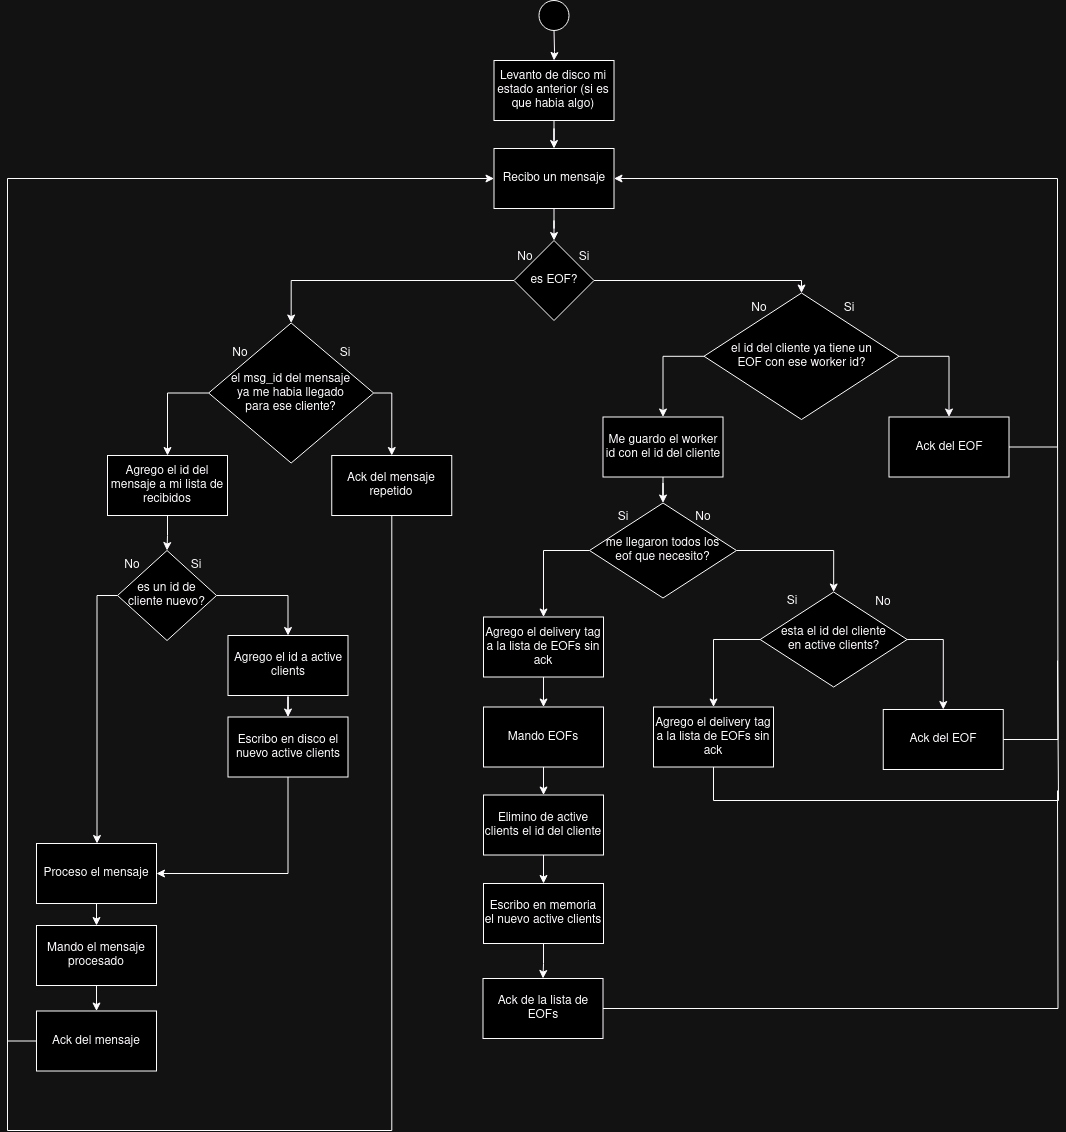

The diagram above was exported from draw.io. Its source (the exported page's mxGraphModel, read from the mxfile embedded in the PNG):
<mxGraphModel dx="3014" dy="1910" grid="1" gridSize="10" guides="1" tooltips="1" connect="1" arrows="1" fold="1" page="1" pageScale="1" pageWidth="850" pageHeight="1100" math="0" shadow="0">
  <root>
    <mxCell id="0" />
    <mxCell id="1" parent="0" />
    <mxCell id="3Ft-gImcMklTjz8GV-DR-5" style="edgeStyle=orthogonalEdgeStyle;rounded=0;orthogonalLoop=1;jettySize=auto;html=1;entryX=0.5;entryY=0;entryDx=0;entryDy=0;" edge="1" parent="1" source="wUVk81DIc-B8N613cI7F-2" target="wUVk81DIc-B8N613cI7F-5">
      <mxGeometry relative="1" as="geometry" />
    </mxCell>
    <mxCell id="wUVk81DIc-B8N613cI7F-2" value="Recibo un mensaje" style="rounded=0;whiteSpace=wrap;html=1;" parent="1" vertex="1">
      <mxGeometry x="-1183.5" y="-32" width="120" height="60" as="geometry" />
    </mxCell>
    <mxCell id="wUVk81DIc-B8N613cI7F-3" style="edgeStyle=orthogonalEdgeStyle;rounded=0;orthogonalLoop=1;jettySize=auto;html=1;entryX=0.5;entryY=0;entryDx=0;entryDy=0;" parent="1" source="wUVk81DIc-B8N613cI7F-5" target="wUVk81DIc-B8N613cI7F-37" edge="1">
      <mxGeometry relative="1" as="geometry">
        <Array as="points">
          <mxPoint x="-876.5" y="100" />
        </Array>
      </mxGeometry>
    </mxCell>
    <mxCell id="3Ft-gImcMklTjz8GV-DR-6" style="edgeStyle=orthogonalEdgeStyle;rounded=0;orthogonalLoop=1;jettySize=auto;html=1;entryX=0.5;entryY=0;entryDx=0;entryDy=0;" edge="1" parent="1" source="wUVk81DIc-B8N613cI7F-5" target="wUVk81DIc-B8N613cI7F-53">
      <mxGeometry relative="1" as="geometry" />
    </mxCell>
    <mxCell id="wUVk81DIc-B8N613cI7F-5" value="es EOF?" style="rhombus;whiteSpace=wrap;html=1;" parent="1" vertex="1">
      <mxGeometry x="-1163.5" y="60" width="80" height="80" as="geometry" />
    </mxCell>
    <mxCell id="wUVk81DIc-B8N613cI7F-6" value="No" style="text;html=1;align=center;verticalAlign=middle;whiteSpace=wrap;rounded=0;" parent="1" vertex="1">
      <mxGeometry x="-1167.5" y="69" width="30" height="16" as="geometry" />
    </mxCell>
    <mxCell id="wUVk81DIc-B8N613cI7F-7" value="Si" style="text;html=1;align=center;verticalAlign=middle;whiteSpace=wrap;rounded=0;" parent="1" vertex="1">
      <mxGeometry x="-1113.5" y="69" width="40" height="16" as="geometry" />
    </mxCell>
    <mxCell id="wUVk81DIc-B8N613cI7F-8" value="" style="edgeStyle=orthogonalEdgeStyle;rounded=0;orthogonalLoop=1;jettySize=auto;html=1;" parent="1" source="wUVk81DIc-B8N613cI7F-9" target="wUVk81DIc-B8N613cI7F-24" edge="1">
      <mxGeometry relative="1" as="geometry" />
    </mxCell>
    <mxCell id="wUVk81DIc-B8N613cI7F-9" value="Proceso el mensaje" style="rounded=0;whiteSpace=wrap;html=1;" parent="1" vertex="1">
      <mxGeometry x="-1641" y="663" width="120" height="60" as="geometry" />
    </mxCell>
    <mxCell id="3Ft-gImcMklTjz8GV-DR-9" style="edgeStyle=orthogonalEdgeStyle;rounded=0;orthogonalLoop=1;jettySize=auto;html=1;entryX=0;entryY=0.5;entryDx=0;entryDy=0;" edge="1" parent="1" source="wUVk81DIc-B8N613cI7F-11" target="wUVk81DIc-B8N613cI7F-2">
      <mxGeometry relative="1" as="geometry">
        <Array as="points">
          <mxPoint x="-1670" y="860" />
          <mxPoint x="-1670" y="-2" />
        </Array>
      </mxGeometry>
    </mxCell>
    <mxCell id="wUVk81DIc-B8N613cI7F-11" value="Ack del mensaje" style="rounded=0;whiteSpace=wrap;html=1;" parent="1" vertex="1">
      <mxGeometry x="-1641" y="830.5" width="120" height="60" as="geometry" />
    </mxCell>
    <mxCell id="wUVk81DIc-B8N613cI7F-12" style="edgeStyle=orthogonalEdgeStyle;rounded=0;orthogonalLoop=1;jettySize=auto;html=1;entryX=0.5;entryY=0;entryDx=0;entryDy=0;" parent="1" source="wUVk81DIc-B8N613cI7F-14" target="wUVk81DIc-B8N613cI7F-18" edge="1">
      <mxGeometry relative="1" as="geometry">
        <Array as="points">
          <mxPoint x="-1134" y="370.5" />
        </Array>
      </mxGeometry>
    </mxCell>
    <mxCell id="wUVk81DIc-B8N613cI7F-13" style="edgeStyle=orthogonalEdgeStyle;rounded=0;orthogonalLoop=1;jettySize=auto;html=1;entryX=0.5;entryY=0;entryDx=0;entryDy=0;" parent="1" source="wUVk81DIc-B8N613cI7F-14" target="wUVk81DIc-B8N613cI7F-62" edge="1">
      <mxGeometry relative="1" as="geometry" />
    </mxCell>
    <mxCell id="wUVk81DIc-B8N613cI7F-14" value="me llegaron todos los&lt;br&gt; eof que necesito?" style="rhombus;whiteSpace=wrap;html=1;" parent="1" vertex="1">
      <mxGeometry x="-1088" y="322.5" width="147" height="95" as="geometry" />
    </mxCell>
    <mxCell id="wUVk81DIc-B8N613cI7F-15" value="No" style="text;html=1;align=center;verticalAlign=middle;whiteSpace=wrap;rounded=0;" parent="1" vertex="1">
      <mxGeometry x="-1004" y="321.5" width="60" height="30" as="geometry" />
    </mxCell>
    <mxCell id="wUVk81DIc-B8N613cI7F-16" value="Si" style="text;html=1;align=center;verticalAlign=middle;whiteSpace=wrap;rounded=0;" parent="1" vertex="1">
      <mxGeometry x="-1084" y="321.5" width="60" height="30" as="geometry" />
    </mxCell>
    <mxCell id="wUVk81DIc-B8N613cI7F-17" value="" style="edgeStyle=orthogonalEdgeStyle;rounded=0;orthogonalLoop=1;jettySize=auto;html=1;" parent="1" source="wUVk81DIc-B8N613cI7F-18" target="wUVk81DIc-B8N613cI7F-20" edge="1">
      <mxGeometry relative="1" as="geometry" />
    </mxCell>
    <mxCell id="wUVk81DIc-B8N613cI7F-18" value="Agrego el delivery tag a la lista de EOFs sin ack" style="rounded=0;whiteSpace=wrap;html=1;" parent="1" vertex="1">
      <mxGeometry x="-1194" y="436.5" width="120" height="60" as="geometry" />
    </mxCell>
    <mxCell id="wUVk81DIc-B8N613cI7F-19" value="" style="edgeStyle=orthogonalEdgeStyle;rounded=0;orthogonalLoop=1;jettySize=auto;html=1;" parent="1" source="wUVk81DIc-B8N613cI7F-20" target="wUVk81DIc-B8N613cI7F-30" edge="1">
      <mxGeometry relative="1" as="geometry" />
    </mxCell>
    <mxCell id="wUVk81DIc-B8N613cI7F-20" value="Mando EOFs" style="rounded=0;whiteSpace=wrap;html=1;" parent="1" vertex="1">
      <mxGeometry x="-1194" y="526.5" width="120" height="60" as="geometry" />
    </mxCell>
    <mxCell id="3Ft-gImcMklTjz8GV-DR-14" style="edgeStyle=orthogonalEdgeStyle;rounded=0;orthogonalLoop=1;jettySize=auto;html=1;endArrow=none;endFill=0;" edge="1" parent="1" source="wUVk81DIc-B8N613cI7F-22">
      <mxGeometry relative="1" as="geometry">
        <mxPoint x="-620" y="610" as="targetPoint" />
      </mxGeometry>
    </mxCell>
    <mxCell id="wUVk81DIc-B8N613cI7F-22" value="Ack de la lista de EOFs" style="rounded=0;whiteSpace=wrap;html=1;" parent="1" vertex="1">
      <mxGeometry x="-1194.5" y="798" width="120" height="60" as="geometry" />
    </mxCell>
    <mxCell id="wUVk81DIc-B8N613cI7F-68" style="edgeStyle=orthogonalEdgeStyle;rounded=0;orthogonalLoop=1;jettySize=auto;html=1;entryX=0.5;entryY=0;entryDx=0;entryDy=0;" parent="1" source="wUVk81DIc-B8N613cI7F-24" target="wUVk81DIc-B8N613cI7F-11" edge="1">
      <mxGeometry relative="1" as="geometry" />
    </mxCell>
    <mxCell id="wUVk81DIc-B8N613cI7F-24" value="Mando el mensaje procesado" style="rounded=0;whiteSpace=wrap;html=1;" parent="1" vertex="1">
      <mxGeometry x="-1641" y="745" width="120" height="60" as="geometry" />
    </mxCell>
    <mxCell id="wUVk81DIc-B8N613cI7F-25" style="edgeStyle=orthogonalEdgeStyle;rounded=0;orthogonalLoop=1;jettySize=auto;html=1;entryX=0.5;entryY=0;entryDx=0;entryDy=0;" parent="1" source="wUVk81DIc-B8N613cI7F-26" target="wUVk81DIc-B8N613cI7F-14" edge="1">
      <mxGeometry relative="1" as="geometry" />
    </mxCell>
    <mxCell id="wUVk81DIc-B8N613cI7F-26" value="Me guardo el worker id con el id del cliente" style="rounded=0;whiteSpace=wrap;html=1;" parent="1" vertex="1">
      <mxGeometry x="-1074.5" y="236.5" width="120" height="60" as="geometry" />
    </mxCell>
    <mxCell id="wUVk81DIc-B8N613cI7F-29" value="" style="edgeStyle=orthogonalEdgeStyle;rounded=0;orthogonalLoop=1;jettySize=auto;html=1;" parent="1" source="wUVk81DIc-B8N613cI7F-30" target="wUVk81DIc-B8N613cI7F-32" edge="1">
      <mxGeometry relative="1" as="geometry" />
    </mxCell>
    <mxCell id="wUVk81DIc-B8N613cI7F-30" value="Elimino de active clients el id del cliente" style="rounded=0;whiteSpace=wrap;html=1;" parent="1" vertex="1">
      <mxGeometry x="-1194" y="614.5" width="120" height="60" as="geometry" />
    </mxCell>
    <mxCell id="wUVk81DIc-B8N613cI7F-31" value="" style="edgeStyle=orthogonalEdgeStyle;rounded=0;orthogonalLoop=1;jettySize=auto;html=1;" parent="1" source="wUVk81DIc-B8N613cI7F-32" target="wUVk81DIc-B8N613cI7F-22" edge="1">
      <mxGeometry relative="1" as="geometry" />
    </mxCell>
    <mxCell id="wUVk81DIc-B8N613cI7F-32" value="Escribo en memoria el nuevo active clients" style="rounded=0;whiteSpace=wrap;html=1;" parent="1" vertex="1">
      <mxGeometry x="-1194" y="703" width="120" height="60" as="geometry" />
    </mxCell>
    <mxCell id="3Ft-gImcMklTjz8GV-DR-12" style="edgeStyle=orthogonalEdgeStyle;rounded=0;orthogonalLoop=1;jettySize=auto;html=1;endArrow=none;endFill=0;" edge="1" parent="1" source="wUVk81DIc-B8N613cI7F-34">
      <mxGeometry relative="1" as="geometry">
        <mxPoint x="-620" y="480" as="targetPoint" />
        <Array as="points">
          <mxPoint x="-964" y="620" />
          <mxPoint x="-619" y="620" />
          <mxPoint x="-619" y="480" />
        </Array>
      </mxGeometry>
    </mxCell>
    <mxCell id="wUVk81DIc-B8N613cI7F-34" value="Agrego el delivery tag a la lista de EOFs sin ack" style="rounded=0;whiteSpace=wrap;html=1;" parent="1" vertex="1">
      <mxGeometry x="-1024" y="526.5" width="120" height="60" as="geometry" />
    </mxCell>
    <mxCell id="wUVk81DIc-B8N613cI7F-35" style="edgeStyle=orthogonalEdgeStyle;rounded=0;orthogonalLoop=1;jettySize=auto;html=1;entryX=0.5;entryY=0;entryDx=0;entryDy=0;" parent="1" source="wUVk81DIc-B8N613cI7F-37" target="wUVk81DIc-B8N613cI7F-26" edge="1">
      <mxGeometry relative="1" as="geometry">
        <Array as="points">
          <mxPoint x="-1014.5" y="176" />
        </Array>
      </mxGeometry>
    </mxCell>
    <mxCell id="wUVk81DIc-B8N613cI7F-36" style="edgeStyle=orthogonalEdgeStyle;rounded=0;orthogonalLoop=1;jettySize=auto;html=1;entryX=0.5;entryY=0;entryDx=0;entryDy=0;" parent="1" source="wUVk81DIc-B8N613cI7F-37" target="wUVk81DIc-B8N613cI7F-50" edge="1">
      <mxGeometry relative="1" as="geometry">
        <Array as="points">
          <mxPoint x="-728.5" y="176" />
        </Array>
      </mxGeometry>
    </mxCell>
    <mxCell id="wUVk81DIc-B8N613cI7F-37" value="el id del cliente ya tiene un &lt;br&gt;EOF con ese worker id?" style="rhombus;whiteSpace=wrap;html=1;" parent="1" vertex="1">
      <mxGeometry x="-973.5" y="112.5" width="195" height="126.5" as="geometry" />
    </mxCell>
    <mxCell id="wUVk81DIc-B8N613cI7F-38" value="No" style="text;html=1;align=center;verticalAlign=middle;whiteSpace=wrap;rounded=0;" parent="1" vertex="1">
      <mxGeometry x="-948.5" y="112.5" width="60" height="30" as="geometry" />
    </mxCell>
    <mxCell id="wUVk81DIc-B8N613cI7F-39" style="edgeStyle=orthogonalEdgeStyle;rounded=0;orthogonalLoop=1;jettySize=auto;html=1;entryX=0.5;entryY=0;entryDx=0;entryDy=0;" parent="1" source="wUVk81DIc-B8N613cI7F-41" target="wUVk81DIc-B8N613cI7F-46" edge="1">
      <mxGeometry relative="1" as="geometry" />
    </mxCell>
    <mxCell id="wUVk81DIc-B8N613cI7F-40" style="edgeStyle=orthogonalEdgeStyle;rounded=0;orthogonalLoop=1;jettySize=auto;html=1;" parent="1" source="wUVk81DIc-B8N613cI7F-41" target="wUVk81DIc-B8N613cI7F-9" edge="1">
      <mxGeometry relative="1" as="geometry">
        <Array as="points">
          <mxPoint x="-1580.5" y="415.5" />
        </Array>
      </mxGeometry>
    </mxCell>
    <mxCell id="wUVk81DIc-B8N613cI7F-41" value="es un id de &lt;br&gt;cliente nuevo?" style="rhombus;whiteSpace=wrap;html=1;" parent="1" vertex="1">
      <mxGeometry x="-1559.9699999999998" y="370" width="98.97" height="90" as="geometry" />
    </mxCell>
    <mxCell id="wUVk81DIc-B8N613cI7F-42" value="Si" style="text;html=1;align=center;verticalAlign=middle;whiteSpace=wrap;rounded=0;" parent="1" vertex="1">
      <mxGeometry x="-848.5" y="119.5" width="40" height="16" as="geometry" />
    </mxCell>
    <mxCell id="wUVk81DIc-B8N613cI7F-43" value="Si" style="text;html=1;align=center;verticalAlign=middle;whiteSpace=wrap;rounded=0;" parent="1" vertex="1">
      <mxGeometry x="-1501" y="377" width="40" height="16" as="geometry" />
    </mxCell>
    <mxCell id="wUVk81DIc-B8N613cI7F-44" value="No" style="text;html=1;align=center;verticalAlign=middle;whiteSpace=wrap;rounded=0;" parent="1" vertex="1">
      <mxGeometry x="-1559.9699999999998" y="377" width="30" height="16" as="geometry" />
    </mxCell>
    <mxCell id="wUVk81DIc-B8N613cI7F-45" value="" style="edgeStyle=orthogonalEdgeStyle;rounded=0;orthogonalLoop=1;jettySize=auto;html=1;" parent="1" source="wUVk81DIc-B8N613cI7F-46" target="wUVk81DIc-B8N613cI7F-48" edge="1">
      <mxGeometry relative="1" as="geometry" />
    </mxCell>
    <mxCell id="wUVk81DIc-B8N613cI7F-46" value="Agrego el id a active clients" style="rounded=0;whiteSpace=wrap;html=1;" parent="1" vertex="1">
      <mxGeometry x="-1449.5" y="455" width="120" height="60" as="geometry" />
    </mxCell>
    <mxCell id="wUVk81DIc-B8N613cI7F-47" style="edgeStyle=orthogonalEdgeStyle;rounded=0;orthogonalLoop=1;jettySize=auto;html=1;entryX=1;entryY=0.5;entryDx=0;entryDy=0;" parent="1" source="wUVk81DIc-B8N613cI7F-48" target="wUVk81DIc-B8N613cI7F-9" edge="1">
      <mxGeometry relative="1" as="geometry">
        <Array as="points">
          <mxPoint x="-1389.5" y="693.5" />
        </Array>
      </mxGeometry>
    </mxCell>
    <mxCell id="wUVk81DIc-B8N613cI7F-48" value="Escribo en disco el nuevo active clients" style="rounded=0;whiteSpace=wrap;html=1;" parent="1" vertex="1">
      <mxGeometry x="-1449.5" y="536.5" width="120" height="60" as="geometry" />
    </mxCell>
    <mxCell id="3Ft-gImcMklTjz8GV-DR-11" style="edgeStyle=orthogonalEdgeStyle;rounded=0;orthogonalLoop=1;jettySize=auto;html=1;entryX=1;entryY=0.5;entryDx=0;entryDy=0;" edge="1" parent="1" source="wUVk81DIc-B8N613cI7F-50" target="wUVk81DIc-B8N613cI7F-2">
      <mxGeometry relative="1" as="geometry">
        <Array as="points">
          <mxPoint x="-620" y="267" />
          <mxPoint x="-620" y="-2" />
        </Array>
      </mxGeometry>
    </mxCell>
    <mxCell id="wUVk81DIc-B8N613cI7F-50" value="Ack del EOF" style="rounded=0;whiteSpace=wrap;html=1;" parent="1" vertex="1">
      <mxGeometry x="-788.5" y="236.5" width="120" height="60" as="geometry" />
    </mxCell>
    <mxCell id="wUVk81DIc-B8N613cI7F-51" style="edgeStyle=orthogonalEdgeStyle;rounded=0;orthogonalLoop=1;jettySize=auto;html=1;entryX=0.5;entryY=0;entryDx=0;entryDy=0;" parent="1" source="wUVk81DIc-B8N613cI7F-53" target="wUVk81DIc-B8N613cI7F-59" edge="1">
      <mxGeometry relative="1" as="geometry">
        <mxPoint x="-1480.75" y="254" as="targetPoint" />
        <Array as="points">
          <mxPoint x="-1509.75" y="213" />
        </Array>
      </mxGeometry>
    </mxCell>
    <mxCell id="wUVk81DIc-B8N613cI7F-52" style="edgeStyle=orthogonalEdgeStyle;rounded=0;orthogonalLoop=1;jettySize=auto;html=1;entryX=0.5;entryY=0;entryDx=0;entryDy=0;" parent="1" source="wUVk81DIc-B8N613cI7F-53" target="wUVk81DIc-B8N613cI7F-57" edge="1">
      <mxGeometry relative="1" as="geometry">
        <Array as="points">
          <mxPoint x="-1285.75" y="212.5" />
        </Array>
      </mxGeometry>
    </mxCell>
    <mxCell id="wUVk81DIc-B8N613cI7F-53" value="el msg_id del mensaje &lt;br&gt;ya me habia llegado&lt;br&gt;para ese cliente?" style="rhombus;whiteSpace=wrap;html=1;" parent="1" vertex="1">
      <mxGeometry x="-1468.85" y="142.5" width="165" height="140" as="geometry" />
    </mxCell>
    <mxCell id="wUVk81DIc-B8N613cI7F-54" value="Si" style="text;html=1;align=center;verticalAlign=middle;whiteSpace=wrap;rounded=0;" parent="1" vertex="1">
      <mxGeometry x="-1361.6999999999998" y="157.5" width="60" height="30" as="geometry" />
    </mxCell>
    <mxCell id="wUVk81DIc-B8N613cI7F-55" value="No" style="text;html=1;align=center;verticalAlign=middle;whiteSpace=wrap;rounded=0;" parent="1" vertex="1">
      <mxGeometry x="-1466.6999999999998" y="157.5" width="60" height="30" as="geometry" />
    </mxCell>
    <mxCell id="3Ft-gImcMklTjz8GV-DR-10" style="edgeStyle=orthogonalEdgeStyle;rounded=0;orthogonalLoop=1;jettySize=auto;html=1;endArrow=none;endFill=0;" edge="1" parent="1" source="wUVk81DIc-B8N613cI7F-57">
      <mxGeometry relative="1" as="geometry">
        <mxPoint x="-1670" y="210" as="targetPoint" />
        <Array as="points">
          <mxPoint x="-1286" y="950" />
          <mxPoint x="-1670" y="950" />
        </Array>
      </mxGeometry>
    </mxCell>
    <mxCell id="wUVk81DIc-B8N613cI7F-57" value="Ack del mensaje repetido" style="rounded=0;whiteSpace=wrap;html=1;" parent="1" vertex="1">
      <mxGeometry x="-1345.75" y="275" width="120" height="60" as="geometry" />
    </mxCell>
    <mxCell id="3Ft-gImcMklTjz8GV-DR-8" style="edgeStyle=orthogonalEdgeStyle;rounded=0;orthogonalLoop=1;jettySize=auto;html=1;entryX=0.5;entryY=0;entryDx=0;entryDy=0;" edge="1" parent="1" source="wUVk81DIc-B8N613cI7F-59" target="wUVk81DIc-B8N613cI7F-41">
      <mxGeometry relative="1" as="geometry" />
    </mxCell>
    <mxCell id="wUVk81DIc-B8N613cI7F-59" value="Agrego el id del mensaje a mi lista de recibidos" style="rounded=0;whiteSpace=wrap;html=1;" parent="1" vertex="1">
      <mxGeometry x="-1570" y="275" width="120" height="60" as="geometry" />
    </mxCell>
    <mxCell id="wUVk81DIc-B8N613cI7F-60" style="edgeStyle=orthogonalEdgeStyle;rounded=0;orthogonalLoop=1;jettySize=auto;html=1;entryX=0.5;entryY=0;entryDx=0;entryDy=0;" parent="1" source="wUVk81DIc-B8N613cI7F-62" target="wUVk81DIc-B8N613cI7F-34" edge="1">
      <mxGeometry relative="1" as="geometry">
        <Array as="points">
          <mxPoint x="-964.25" y="459" />
        </Array>
      </mxGeometry>
    </mxCell>
    <mxCell id="wUVk81DIc-B8N613cI7F-61" style="edgeStyle=orthogonalEdgeStyle;rounded=0;orthogonalLoop=1;jettySize=auto;html=1;entryX=0.5;entryY=0;entryDx=0;entryDy=0;" parent="1" source="wUVk81DIc-B8N613cI7F-62" target="wUVk81DIc-B8N613cI7F-65" edge="1">
      <mxGeometry relative="1" as="geometry">
        <Array as="points">
          <mxPoint x="-734.25" y="459" />
        </Array>
      </mxGeometry>
    </mxCell>
    <mxCell id="wUVk81DIc-B8N613cI7F-62" value="esta el id del cliente&lt;br&gt;en active clients?" style="rhombus;whiteSpace=wrap;html=1;" parent="1" vertex="1">
      <mxGeometry x="-917.3499999999999" y="411.5" width="147" height="95" as="geometry" />
    </mxCell>
    <mxCell id="wUVk81DIc-B8N613cI7F-63" value="Si" style="text;html=1;align=center;verticalAlign=middle;whiteSpace=wrap;rounded=0;" parent="1" vertex="1">
      <mxGeometry x="-915.2" y="405.5" width="60" height="30" as="geometry" />
    </mxCell>
    <mxCell id="wUVk81DIc-B8N613cI7F-64" style="edgeStyle=orthogonalEdgeStyle;rounded=0;orthogonalLoop=1;jettySize=auto;html=1;endArrow=none;endFill=0;" parent="1" source="wUVk81DIc-B8N613cI7F-65" edge="1">
      <mxGeometry relative="1" as="geometry">
        <mxPoint x="-620" y="230" as="targetPoint" />
      </mxGeometry>
    </mxCell>
    <mxCell id="wUVk81DIc-B8N613cI7F-65" value="Ack del EOF" style="rounded=0;whiteSpace=wrap;html=1;" parent="1" vertex="1">
      <mxGeometry x="-794.25" y="529" width="120" height="60" as="geometry" />
    </mxCell>
    <mxCell id="wUVk81DIc-B8N613cI7F-66" value="No" style="text;html=1;align=center;verticalAlign=middle;whiteSpace=wrap;rounded=0;" parent="1" vertex="1">
      <mxGeometry x="-824.25" y="406.5" width="60" height="30" as="geometry" />
    </mxCell>
    <mxCell id="3Ft-gImcMklTjz8GV-DR-4" style="edgeStyle=orthogonalEdgeStyle;rounded=0;orthogonalLoop=1;jettySize=auto;html=1;entryX=0.5;entryY=0;entryDx=0;entryDy=0;" edge="1" parent="1" source="3Ft-gImcMklTjz8GV-DR-1" target="wUVk81DIc-B8N613cI7F-2">
      <mxGeometry relative="1" as="geometry" />
    </mxCell>
    <mxCell id="3Ft-gImcMklTjz8GV-DR-1" value="Levanto de disco mi estado anterior (si es que habia algo)" style="rounded=0;whiteSpace=wrap;html=1;" vertex="1" parent="1">
      <mxGeometry x="-1183.5000000000002" y="-120" width="120" height="60" as="geometry" />
    </mxCell>
    <mxCell id="3Ft-gImcMklTjz8GV-DR-2" value="" style="edgeStyle=orthogonalEdgeStyle;rounded=0;orthogonalLoop=1;jettySize=auto;html=1;" edge="1" parent="1" target="3Ft-gImcMklTjz8GV-DR-1">
      <mxGeometry relative="1" as="geometry">
        <mxPoint x="-1123.4714285714288" y="-150" as="sourcePoint" />
      </mxGeometry>
    </mxCell>
    <mxCell id="3Ft-gImcMklTjz8GV-DR-3" value="" style="ellipse;whiteSpace=wrap;html=1;aspect=fixed;strokeColor=default;" vertex="1" parent="1">
      <mxGeometry x="-1138.5000000000002" y="-180" width="30" height="30" as="geometry" />
    </mxCell>
  </root>
</mxGraphModel>